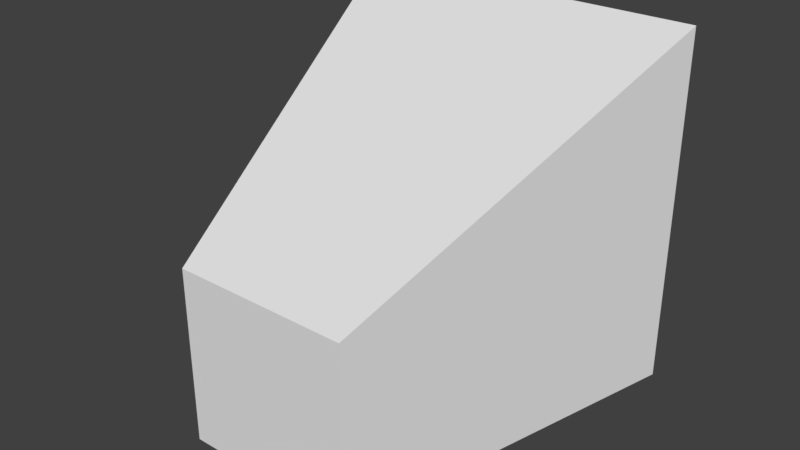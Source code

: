 # Source: arrow.blend  (saved by Blender 2.93.20; exported with 4.5.12 LTS)
import bpy
from mathutils import Matrix  # noqa: F401  (used for matrix-valued properties, if any)

bpy.ops.wm.read_factory_settings(use_empty=True)
scene = bpy.context.scene
scene.name = 'Scene'

# ---- collections
col_collection_1 = bpy.data.collections.new('Collection 1'); scene.collection.children.link(col_collection_1)
col_ttd = bpy.data.collections.new('TTD'); scene.collection.children.link(col_ttd)
col_ttd_001 = bpy.data.collections.new('TTD.001'); scene.collection.children.link(col_ttd_001)

# ---- world
world_world = bpy.data.worlds.new('World'); scene.world = world_world
world_world.color = (0.05088, 0.05088, 0.05088)
world_world.use_sun_shadow = False
world_world.sun_shadow_jitter_overblur = 0.0
world_world.cycles.sampling_method = 'MANUAL'

# ---- meshes
me_cube = bpy.data.meshes.new('Cube')
me_cube.from_pydata([(-0.25, -0.5, 0.0), (-0.5, 0.5, 0.0), (0.5, 0.5, 0.0), (0.25, -0.5, 0.0), (-0.25, -0.5, 0.5), (-0.5, 0.5, 1.0), (0.5, 0.5, 1.0), (0.25, -0.5, 0.5)], [], [(0, 1, 2, 3), (4, 7, 6, 5), (0, 4, 5, 1), (1, 5, 6, 2), (2, 6, 7, 3), (4, 0, 3, 7)])
me_cube.materials.append(None)
me_cube.use_remesh_preserve_volume = False
me_cube.use_remesh_preserve_attributes = False
me_cube.use_mirror_vertex_groups = False
me_cube.update()

# ---- objects
ob_cube = bpy.data.objects.new('Cube', me_cube)

# ---- transforms, parenting, visibility, modifiers, constraints
ob_cube.location = (0.0, 0.0, 0.0)
ob_cube.lock_rotations_4d = False
ob_cube.empty_display_type = 'ARROWS'
ob_cube.lineart.crease_threshold = 0.0

# ---- collection membership
col_collection_1.objects.link(ob_cube)
col_ttd.objects.link(ob_cube)
col_ttd_001.objects.link(ob_cube)

# ---- scene / render settings (as saved in the file)
scene.frame_start = 1; scene.frame_end = 250; scene.frame_set(1)
scene.render.engine = 'BLENDER_EEVEE_NEXT'
scene.render.resolution_percentage = 50
scene.render.dither_intensity = 0.0
scene.cycles.use_denoising = False
scene.cycles.samples = 128
scene.cycles.sampling_pattern = 'TABULATED_SOBOL'
scene.cycles.use_adaptive_sampling = False
scene.cycles.use_light_tree = False
scene.cycles.blur_glossy = 0.0
scene.cycles.sample_clamp_indirect = 0.0
scene.view_settings.view_transform = 'Standard'
bpy.context.view_layer.update()

# ---- added for rendering (the .blend has no active camera and no usable light): camera, sun
cam_auto = bpy.data.cameras.new('AutoCamera')
cam_auto.lens = 50.0
cam_auto.sensor_width = 36.0
cam_auto.clip_end = 1000.0
ob_auto_camera = bpy.data.objects.new('AutoCamera', cam_auto)
scene.collection.objects.link(ob_auto_camera)
ob_auto_camera.location = (1.60254, -1.92304, 1.78203)
ob_auto_camera.rotation_euler = (1.09748, -7.21219e-08, 0.694738)
scene.camera = ob_auto_camera
light_auto_sun = bpy.data.lights.new('AutoSun', 'SUN')
light_auto_sun.energy = 3.0
light_auto_sun.angle = 0.0523599
ob_auto_sun = bpy.data.objects.new('AutoSun', light_auto_sun)
scene.collection.objects.link(ob_auto_sun)
ob_auto_sun.rotation_euler = (0.872665, 0.174533, 0.523599)
bpy.context.view_layer.update()
